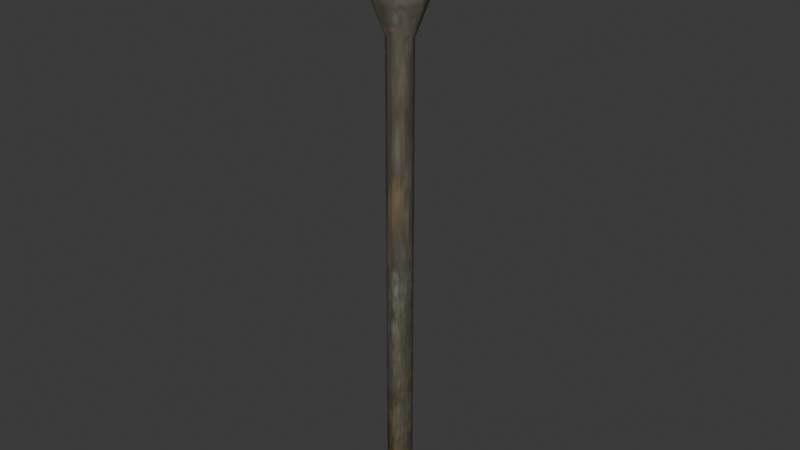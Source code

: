 # Source: flamingbrand.blend  (saved by Blender 4.1.24; exported with 4.5.12 LTS)
import bpy
from mathutils import Matrix  # noqa: F401  (used for matrix-valued properties, if any)

bpy.ops.wm.read_factory_settings(use_empty=True)
scene = bpy.context.scene
scene.name = 'Scene'

# ---- images (referenced by path relative to the original .blend; pixels are not part of the script)
import os
ASSET_DIR = os.environ.get("B2B_ASSET_DIR", "")  # directory of the original .blend (textures are referenced by path, not embedded)
HERE = os.path.dirname(os.path.abspath(__file__))  # packed textures are extracted next to this script under _unpacked/

def load_image(name, relpath, width, height, colorspace="sRGB"):
    """Load a texture the original file referenced (path relative to the .blend, or extracted next to this script)."""
    p = next((c for c in (os.path.join(HERE, relpath), os.path.join(ASSET_DIR, relpath)) if relpath and os.path.exists(c)), "")
    if p:
        img = bpy.data.images.load(p, check_existing=True)
        img.name = name
    else:  # same state as the original file: an image datablock whose file is absent (Cycles renders it pink)
        img = bpy.data.images.new(name, width, height)
        img.source = "FILE"
        img.filepath = "//" + (relpath or name)
    img.colorspace_settings.name = colorspace
    return img
img_wood_jpg = load_image('wood.jpg', '_unpacked/wood.6ab7f7cf.jpg', 64, 128, 'sRGB')

# ---- materials (node trees are filled in below, after node groups)
mat_models_textures_wood_jpg = bpy.data.materials.new('models\\textures\\wood.jpg')
mat_models_textures_wood_jpg.use_backface_culling = True
mat_models_textures_wood_jpg.use_transparent_shadow = False
mat_models_textures_wood_jpg.specular_color = (0.0, 0.0, 0.0)

# ---- material node trees
mat_models_textures_wood_jpg.use_nodes = True; mat_models_textures_wood_jpg.node_tree.nodes.clear()
_N = mat_models_textures_wood_jpg.node_tree.nodes; _L = mat_models_textures_wood_jpg.node_tree.links
n0 = _N.new('ShaderNodeTexImage'); n0.name = 'Image Texture'; n0.location = (0, 0)
n0.image = img_wood_jpg
n1 = _N.new('ShaderNodeBsdfPrincipled'); n1.name = 'Principled BSDF'; n1.location = (290, 0)
n2 = _N.new('ShaderNodeOutputMaterial'); n2.name = 'Material Output'; n2.location = (580, 0)
_L.new(n1.outputs[0], n2.inputs[0])
_L.new(n0.outputs[0], n1.inputs[0])
n2.is_active_output = True

# ---- world
world_world = bpy.data.worlds.new('World'); scene.world = world_world
world_world.use_nodes = True; world_world.node_tree.nodes.clear()
_N = world_world.node_tree.nodes; _L = world_world.node_tree.links
n0 = _N.new('ShaderNodeOutputWorld'); n0.name = 'World Output'; n0.location = (300, 300)
n1 = _N.new('ShaderNodeBackground'); n1.name = 'Background'; n1.location = (10, 300)
n1.inputs[0].default_value = (0.05088, 0.05088, 0.05088, 1.0)
_L.new(n1.outputs[0], n0.inputs[0])
n0.is_active_output = True
world_world.color = (0.05088, 0.05088, 0.05088)
world_world.use_sun_shadow = False
world_world.sun_shadow_jitter_overblur = 0.0

# ---- meshes
me_flamingbrand_ms3d_m = bpy.data.meshes.new('flamingbrand.ms3d.m')
me_flamingbrand_ms3d_m.from_pydata([(-0.25, 0.5314, 0.0), (-0.25, 0.5314, 3.917), (-0.25, 0.5314, 7.833), (-0.25, 0.5314, 11.75), (-0.25, 0.5314, 20.17), (-0.25, 1.421, 22.5), (-0.25, 1.421, 25.58), (0.01572, 0.4602, 0.0), (0.01572, 0.4602, 3.917), (0.01572, 0.4602, 7.833), (0.01572, 0.4602, 11.75), (0.01572, 0.4602, 20.17), (0.4603, 1.23, 22.5), (0.4603, 1.23, 25.58), (0.2102, 0.2657, 0.0), (0.2102, 0.2657, 3.917), (0.2102, 0.2657, 7.833), (0.2102, 0.2657, 11.75), (0.2102, 0.2657, 20.17), (0.9803, 0.7103, 22.5), (0.9803, 0.7103, 25.58), (0.2814, -3.841e-09, 0.0), (0.2814, -3.841e-09, 3.917), (0.2814, -3.841e-09, 7.833), (0.2814, -3.841e-09, 11.75), (0.2814, -3.841e-09, 20.17), (1.171, 5.481e-09, 22.5), (1.171, 5.481e-09, 25.58), (0.2102, -0.2657, 0.0), (0.2102, -0.2657, 3.917), (0.2102, -0.2657, 7.833), (0.2102, -0.2657, 11.75), (0.2102, -0.2657, 20.17), (0.9803, -0.7103, 22.5), (0.9803, -0.7103, 25.58), (0.01572, -0.4602, 0.0), (0.01572, -0.4602, 3.917), (0.01572, -0.4602, 7.833), (0.01572, -0.4602, 11.75), (0.01572, -0.4602, 20.17), (0.4603, -1.23, 22.5), (0.4603, -1.23, 25.58), (-0.25, -0.5314, 0.0), (-0.25, -0.5314, 3.917), (-0.25, -0.5314, 7.833), (-0.25, -0.5314, 11.75), (-0.25, -0.5314, 20.17), (-0.25, -1.421, 22.5), (-0.25, -1.421, 25.58), (-0.5157, -0.4602, 0.0), (-0.5157, -0.4602, 3.917), (-0.5157, -0.4602, 7.833), (-0.5157, -0.4602, 11.75), (-0.5157, -0.4602, 20.17), (-0.9603, -1.23, 22.5), (-0.9603, -1.23, 25.58), (-0.7102, -0.2657, 0.0), (-0.7102, -0.2657, 3.917), (-0.7102, -0.2657, 7.833), (-0.7102, -0.2657, 11.75), (-0.7102, -0.2657, 20.17), (-1.48, -0.7103, 22.5), (-1.48, -0.7103, 25.58), (-0.7814, -3.841e-09, 0.0), (-0.7814, -3.841e-09, 3.917), (-0.7814, -3.841e-09, 7.833), (-0.7814, -3.841e-09, 11.75), (-0.7814, -3.841e-09, 20.17), (-1.671, 5.481e-09, 22.5), (-1.671, 5.481e-09, 25.58), (-0.7102, 0.2657, 0.0), (-0.7102, 0.2657, 3.917), (-0.7102, 0.2657, 7.833), (-0.7102, 0.2657, 11.75), (-0.7102, 0.2657, 20.17), (-1.48, 0.7103, 22.5), (-1.48, 0.7103, 25.58), (-0.5157, 0.4602, 0.0), (-0.5157, 0.4602, 3.917), (-0.5157, 0.4602, 7.833), (-0.5157, 0.4602, 11.75), (-0.5157, 0.4602, 20.17), (-0.9603, 1.23, 22.5), (-0.9603, 1.23, 25.58), (-0.25, 5.481e-09, 25.58), (-0.25, -3.841e-09, 0.0)], [], [(0, 7, 85), (6, 84, 13), (0, 1, 8), (0, 8, 7), (1, 2, 8), (2, 9, 8), (2, 3, 10), (2, 10, 9), (3, 4, 10), (4, 11, 10), (4, 5, 12), (4, 12, 11), (5, 6, 12), (6, 13, 12), (7, 14, 85), (13, 84, 20), (7, 8, 14), (8, 15, 14), (8, 9, 16), (8, 16, 15), (9, 10, 16), (10, 17, 16), (10, 11, 18), (10, 18, 17), (11, 12, 18), (12, 19, 18), (12, 13, 20), (12, 20, 19), (14, 21, 85), (20, 84, 27), (14, 15, 22), (14, 22, 21), (15, 16, 22), (16, 23, 22), (16, 17, 24), (16, 24, 23), (17, 18, 24), (18, 25, 24), (18, 19, 26), (18, 26, 25), (19, 20, 26), (20, 27, 26), (21, 28, 85), (27, 84, 34), (21, 22, 28), (22, 29, 28), (22, 23, 30), (22, 30, 29), (23, 24, 30), (24, 31, 30), (24, 25, 32), (24, 32, 31), (25, 26, 32), (26, 33, 32), (26, 27, 34), (26, 34, 33), (28, 35, 85), (34, 84, 41), (28, 29, 36), (28, 36, 35), (29, 30, 36), (30, 37, 36), (30, 31, 38), (30, 38, 37), (31, 32, 38), (32, 39, 38), (32, 33, 40), (32, 40, 39), (33, 34, 40), (34, 41, 40), (35, 42, 85), (41, 84, 48), (35, 36, 42), (36, 43, 42), (36, 37, 44), (36, 44, 43), (37, 38, 44), (38, 45, 44), (38, 39, 46), (38, 46, 45), (39, 40, 46), (40, 47, 46), (40, 41, 48), (40, 48, 47), (42, 49, 85), (48, 84, 55), (42, 43, 50), (42, 50, 49), (43, 44, 50), (44, 51, 50), (44, 45, 52), (44, 52, 51), (45, 46, 52), (46, 53, 52), (46, 47, 54), (46, 54, 53), (47, 48, 54), (48, 55, 54), (49, 56, 85), (55, 84, 62), (49, 50, 56), (50, 57, 56), (50, 51, 58), (50, 58, 57), (51, 52, 58), (52, 59, 58), (52, 53, 60), (52, 60, 59), (53, 54, 60), (54, 61, 60), (54, 55, 62), (54, 62, 61), (56, 63, 85), (62, 84, 69), (56, 57, 64), (56, 64, 63), (57, 58, 64), (58, 65, 64), (58, 59, 66), (58, 66, 65), (59, 60, 66), (60, 67, 66), (60, 61, 68), (60, 68, 67), (61, 62, 68), (62, 69, 68), (63, 70, 85), (69, 84, 76), (63, 64, 70), (64, 71, 70), (64, 65, 72), (64, 72, 71), (65, 66, 72), (66, 73, 72), (66, 67, 74), (66, 74, 73), (67, 68, 74), (68, 75, 74), (68, 69, 76), (68, 76, 75), (70, 77, 85), (76, 84, 83), (70, 71, 78), (70, 78, 77), (71, 72, 78), (72, 79, 78), (72, 73, 80), (72, 80, 79), (73, 74, 80), (74, 81, 80), (74, 75, 82), (74, 82, 81), (75, 76, 82), (76, 83, 82), (77, 0, 85), (83, 84, 6), (77, 78, 0), (78, 1, 0), (78, 79, 2), (78, 2, 1), (79, 80, 2), (80, 3, 2), (80, 81, 4), (80, 4, 3), (81, 82, 4), (82, 5, 4), (82, 83, 6), (82, 6, 5)])
me_flamingbrand_ms3d_m.polygons.foreach_set('use_smooth', [True] * 168)
_k = set([(0, 7), (0, 77), (6, 13), (6, 83), (7, 14), (13, 20), (14, 21), (20, 27), (21, 28), (27, 34), (28, 35), (34, 41), (35, 42), (41, 48), (42, 49), (48, 55), (49, 56), (55, 62), (56, 63), (62, 69), (63, 70), (69, 76), (70, 77), (76, 83)])
me_flamingbrand_ms3d_m.attributes.new('sharp_edge', 'BOOLEAN', 'EDGE').data.foreach_set('value', [ (min(e.vertices), max(e.vertices)) in _k for e in me_flamingbrand_ms3d_m.edges])
_uv = me_flamingbrand_ms3d_m.uv_layers.new(name='ms3d_uv_layer')
_uv.uv.foreach_set('vector', [0.0, 1.0, 0.0, 1.0, 0.0, 1.0, 0.0, 1.0, 0.0, 1.0, 0.0, 1.0, 0.0, 0.0, 0.0, 0.1667, 0.08333, 0.1667, 0.0, 0.0, 0.08333, 0.1667, 0.08333, 0.0, 0.0, 0.1667, 0.0, 0.3333, 0.08333, 0.1667, 0.0, 0.3333, 0.08333, 0.3333, 0.08333, 0.1667, 0.0, 0.3333, 0.0, 0.5, 0.08333, 0.5, 0.0, 0.3333, 0.08333, 0.5, 0.08333, 0.3333, 0.0, 0.5, 0.0, 0.6667, 0.08333, 0.5, 0.0, 0.6667, 0.08333, 0.6667, 0.08333, 0.5, 0.0, 0.6667, 0.0, 0.8333, 0.08333, 0.8333, 0.0, 0.6667, 0.08333, 0.8333, 0.08333, 0.6667, 0.0, 0.8333, 0.0, 1.0, 0.08333, 0.8333, 0.0, 1.0, 0.08333, 1.0, 0.08333, 0.8333, 0.0, 1.0, 0.0, 1.0, 0.0, 1.0, 0.0, 1.0, 0.0, 1.0, 0.0, 1.0, 0.08333, 0.0, 0.08333, 0.1667, 0.1667, 0.0, 0.08333, 0.1667, 0.1667, 0.1667, 0.1667, 0.0, 0.08333, 0.1667, 0.08333, 0.3333, 0.1667, 0.3333, 0.08333, 0.1667, 0.1667, 0.3333, 0.1667, 0.1667, 0.08333, 0.3333, 0.08333, 0.5, 0.1667, 0.3333, 0.08333, 0.5, 0.1667, 0.5, 0.1667, 0.3333, 0.08333, 0.5, 0.08333, 0.6667, 0.1667, 0.6667, 0.08333, 0.5, 0.1667, 0.6667, 0.1667, 0.5, 0.08333, 0.6667, 0.08333, 0.8333, 0.1667, 0.6667, 0.08333, 0.8333, 0.1667, 0.8333, 0.1667, 0.6667, 0.08333, 0.8333, 0.08333, 1.0, 0.1667, 1.0, 0.08333, 0.8333, 0.1667, 1.0, 0.1667, 0.8333, 0.0, 1.0, 0.0, 1.0, 0.0, 1.0, 0.0, 1.0, 0.0, 1.0, 0.0, 1.0, 0.1667, 0.0, 0.1667, 0.1667, 0.25, 0.1667, 0.1667, 0.0, 0.25, 0.1667, 0.25, 0.0, 0.1667, 0.1667, 0.1667, 0.3333, 0.25, 0.1667, 0.1667, 0.3333, 0.25, 0.3333, 0.25, 0.1667, 0.1667, 0.3333, 0.1667, 0.5, 0.25, 0.5, 0.1667, 0.3333, 0.25, 0.5, 0.25, 0.3333, 0.1667, 0.5, 0.1667, 0.6667, 0.25, 0.5, 0.1667, 0.6667, 0.25, 0.6667, 0.25, 0.5, 0.1667, 0.6667, 0.1667, 0.8333, 0.25, 0.8333, 0.1667, 0.6667, 0.25, 0.8333, 0.25, 0.6667, 0.1667, 0.8333, 0.1667, 1.0, 0.25, 0.8333, 0.1667, 1.0, 0.25, 1.0, 0.25, 0.8333, 0.0, 1.0, 0.0, 1.0, 0.0, 1.0, 0.0, 1.0, 0.0, 1.0, 0.0, 1.0, 0.25, 0.0, 0.25, 0.1667, 0.3333, 0.0, 0.25, 0.1667, 0.3333, 0.1667, 0.3333, 0.0, 0.25, 0.1667, 0.25, 0.3333, 0.3333, 0.3333, 0.25, 0.1667, 0.3333, 0.3333, 0.3333, 0.1667, 0.25, 0.3333, 0.25, 0.5, 0.3333, 0.3333, 0.25, 0.5, 0.3333, 0.5, 0.3333, 0.3333, 0.25, 0.5, 0.25, 0.6667, 0.3333, 0.6667, 0.25, 0.5, 0.3333, 0.6667, 0.3333, 0.5, 0.25, 0.6667, 0.25, 0.8333, 0.3333, 0.6667, 0.25, 0.8333, 0.3333, 0.8333, 0.3333, 0.6667, 0.25, 0.8333, 0.25, 1.0, 0.3333, 1.0, 0.25, 0.8333, 0.3333, 1.0, 0.3333, 0.8333, 0.0, 1.0, 0.0, 1.0, 0.0, 1.0, 0.0, 1.0, 0.0, 1.0, 0.0, 1.0, 0.3333, 0.0, 0.3333, 0.1667, 0.4167, 0.1667, 0.3333, 0.0, 0.4167, 0.1667, 0.4167, 0.0, 0.3333, 0.1667, 0.3333, 0.3333, 0.4167, 0.1667, 0.3333, 0.3333, 0.4167, 0.3333, 0.4167, 0.1667, 0.3333, 0.3333, 0.3333, 0.5, 0.4167, 0.5, 0.3333, 0.3333, 0.4167, 0.5, 0.4167, 0.3333, 0.3333, 0.5, 0.3333, 0.6667, 0.4167, 0.5, 0.3333, 0.6667, 0.4167, 0.6667, 0.4167, 0.5, 0.3333, 0.6667, 0.3333, 0.8333, 0.4167, 0.8333, 0.3333, 0.6667, 0.4167, 0.8333, 0.4167, 0.6667, 0.3333, 0.8333, 0.3333, 1.0, 0.4167, 0.8333, 0.3333, 1.0, 0.4167, 1.0, 0.4167, 0.8333, 0.0, 1.0, 0.0, 1.0, 0.0, 1.0, 0.0, 1.0, 0.0, 1.0, 0.0, 1.0, 0.4167, 0.0, 0.4167, 0.1667, 0.5, 0.0, 0.4167, 0.1667, 0.5, 0.1667, 0.5, 0.0, 0.4167, 0.1667, 0.4167, 0.3333, 0.5, 0.3333, 0.4167, 0.1667, 0.5, 0.3333, 0.5, 0.1667, 0.4167, 0.3333, 0.4167, 0.5, 0.5, 0.3333, 0.4167, 0.5, 0.5, 0.5, 0.5, 0.3333, 0.4167, 0.5, 0.4167, 0.6667, 0.5, 0.6667, 0.4167, 0.5, 0.5, 0.6667, 0.5, 0.5, 0.4167, 0.6667, 0.4167, 0.8333, 0.5, 0.6667, 0.4167, 0.8333, 0.5, 0.8333, 0.5, 0.6667, 0.4167, 0.8333, 0.4167, 1.0, 0.5, 1.0, 0.4167, 0.8333, 0.5, 1.0, 0.5, 0.8333, 0.0, 1.0, 0.0, 1.0, 0.0, 1.0, 0.0, 1.0, 0.0, 1.0, 0.0, 1.0, 0.5, 0.0, 0.5, 0.1667, 0.5833, 0.1667, 0.5, 0.0, 0.5833, 0.1667, 0.5833, 0.0, 0.5, 0.1667, 0.5, 0.3333, 0.5833, 0.1667, 0.5, 0.3333, 0.5833, 0.3333, 0.5833, 0.1667, 0.5, 0.3333, 0.5, 0.5, 0.5833, 0.5, 0.5, 0.3333, 0.5833, 0.5, 0.5833, 0.3333, 0.5, 0.5, 0.5, 0.6667, 0.5833, 0.5, 0.5, 0.6667, 0.5833, 0.6667, 0.5833, 0.5, 0.5, 0.6667, 0.5, 0.8333, 0.5833, 0.8333, 0.5, 0.6667, 0.5833, 0.8333, 0.5833, 0.6667, 0.5, 0.8333, 0.5, 1.0, 0.5833, 0.8333, 0.5, 1.0, 0.5833, 1.0, 0.5833, 0.8333, 0.0, 1.0, 0.0, 1.0, 0.0, 1.0, 0.0, 1.0, 0.0, 1.0, 0.0, 1.0, 0.5833, 0.0, 0.5833, 0.1667, 0.6667, 0.0, 0.5833, 0.1667, 0.6667, 0.1667, 0.6667, 0.0, 0.5833, 0.1667, 0.5833, 0.3333, 0.6667, 0.3333, 0.5833, 0.1667, 0.6667, 0.3333, 0.6667, 0.1667, 0.5833, 0.3333, 0.5833, 0.5, 0.6667, 0.3333, 0.5833, 0.5, 0.6667, 0.5, 0.6667, 0.3333, 0.5833, 0.5, 0.5833, 0.6667, 0.6667, 0.6667, 0.5833, 0.5, 0.6667, 0.6667, 0.6667, 0.5, 0.5833, 0.6667, 0.5833, 0.8333, 0.6667, 0.6667, 0.5833, 0.8333, 0.6667, 0.8333, 0.6667, 0.6667, 0.5833, 0.8333, 0.5833, 1.0, 0.6667, 1.0, 0.5833, 0.8333, 0.6667, 1.0, 0.6667, 0.8333, 0.0, 1.0, 0.0, 1.0, 0.0, 1.0, 0.0, 1.0, 0.0, 1.0, 0.0, 1.0, 0.6667, 0.0, 0.6667, 0.1667, 0.75, 0.1667, 0.6667, 0.0, 0.75, 0.1667, 0.75, 0.0, 0.6667, 0.1667, 0.6667, 0.3333, 0.75, 0.1667, 0.6667, 0.3333, 0.75, 0.3333, 0.75, 0.1667, 0.6667, 0.3333, 0.6667, 0.5, 0.75, 0.5, 0.6667, 0.3333, 0.75, 0.5, 0.75, 0.3333, 0.6667, 0.5, 0.6667, 0.6667, 0.75, 0.5, 0.6667, 0.6667, 0.75, 0.6667, 0.75, 0.5, 0.6667, 0.6667, 0.6667, 0.8333, 0.75, 0.8333, 0.6667, 0.6667, 0.75, 0.8333, 0.75, 0.6667, 0.6667, 0.8333, 0.6667, 1.0, 0.75, 0.8333, 0.6667, 1.0, 0.75, 1.0, 0.75, 0.8333, 0.0, 1.0, 0.0, 1.0, 0.0, 1.0, 0.0, 1.0, 0.0, 1.0, 0.0, 1.0, 0.75, 0.0, 0.75, 0.1667, 0.8333, 0.0, 0.75, 0.1667, 0.8333, 0.1667, 0.8333, 0.0, 0.75, 0.1667, 0.75, 0.3333, 0.8333, 0.3333, 0.75, 0.1667, 0.8333, 0.3333, 0.8333, 0.1667, 0.75, 0.3333, 0.75, 0.5, 0.8333, 0.3333, 0.75, 0.5, 0.8333, 0.5, 0.8333, 0.3333, 0.75, 0.5, 0.75, 0.6667, 0.8333, 0.6667, 0.75, 0.5, 0.8333, 0.6667, 0.8333, 0.5, 0.75, 0.6667, 0.75, 0.8333, 0.8333, 0.6667, 0.75, 0.8333, 0.8333, 0.8333, 0.8333, 0.6667, 0.75, 0.8333, 0.75, 1.0, 0.8333, 1.0, 0.75, 0.8333, 0.8333, 1.0, 0.8333, 0.8333, 0.0, 1.0, 0.0, 1.0, 0.0, 1.0, 0.0, 1.0, 0.0, 1.0, 0.0, 1.0, 0.8333, 0.0, 0.8333, 0.1667, 0.9167, 0.1667, 0.8333, 0.0, 0.9167, 0.1667, 0.9167, 0.0, 0.8333, 0.1667, 0.8333, 0.3333, 0.9167, 0.1667, 0.8333, 0.3333, 0.9167, 0.3333, 0.9167, 0.1667, 0.8333, 0.3333, 0.8333, 0.5, 0.9167, 0.5, 0.8333, 0.3333, 0.9167, 0.5, 0.9167, 0.3333, 0.8333, 0.5, 0.8333, 0.6667, 0.9167, 0.5, 0.8333, 0.6667, 0.9167, 0.6667, 0.9167, 0.5, 0.8333, 0.6667, 0.8333, 0.8333, 0.9167, 0.8333, 0.8333, 0.6667, 0.9167, 0.8333, 0.9167, 0.6667, 0.8333, 0.8333, 0.8333, 1.0, 0.9167, 0.8333, 0.8333, 1.0, 0.9167, 1.0, 0.9167, 0.8333, 0.0, 1.0, 0.0, 1.0, 0.0, 1.0, 0.0, 1.0, 0.0, 1.0, 0.0, 1.0, 0.9167, 0.0, 0.9167, 0.1667, 1.0, 0.0, 0.9167, 0.1667, 1.0, 0.1667, 1.0, 0.0, 0.9167, 0.1667, 0.9167, 0.3333, 1.0, 0.3333, 0.9167, 0.1667, 1.0, 0.3333, 1.0, 0.1667, 0.9167, 0.3333, 0.9167, 0.5, 1.0, 0.3333, 0.9167, 0.5, 1.0, 0.5, 1.0, 0.3333, 0.9167, 0.5, 0.9167, 0.6667, 1.0, 0.6667, 0.9167, 0.5, 1.0, 0.6667, 1.0, 0.5, 0.9167, 0.6667, 0.9167, 0.8333, 1.0, 0.6667, 0.9167, 0.8333, 1.0, 0.8333, 1.0, 0.6667, 0.9167, 0.8333, 0.9167, 1.0, 1.0, 1.0, 0.9167, 0.8333, 1.0, 1.0, 1.0, 0.8333])
me_flamingbrand_ms3d_m.materials.append(mat_models_textures_wood_jpg)
me_flamingbrand_ms3d_m.update()

# ---- objects
ob_flamingbrand_ms3d_mo = bpy.data.objects.new('flamingbrand.ms3d.mo', me_flamingbrand_ms3d_m)
ob_flamingbrand_ms3d_eo = bpy.data.objects.new('flamingbrand.ms3d.eo', None)

# ---- transforms, parenting, visibility, modifiers, constraints
ob_flamingbrand_ms3d_mo.parent = ob_flamingbrand_ms3d_eo
ob_flamingbrand_ms3d_mo.location = (0.0, 0.0, 0.0)
_m = ob_flamingbrand_ms3d_mo.modifiers.new('ms3d_smoothing_groups', 'EDGE_SPLIT')
_m.use_edge_angle = False
ob_flamingbrand_ms3d_eo.location = (0.0, 0.0, 0.0)

# ---- collection membership
scene.collection.objects.link(ob_flamingbrand_ms3d_mo)
scene.collection.objects.link(ob_flamingbrand_ms3d_eo)

# ---- scene / render settings (as saved in the file)
scene.frame_start = 1; scene.frame_end = 30; scene.frame_set(24)
scene.render.engine = 'BLENDER_EEVEE_NEXT'
scene.cycles.sampling_pattern = 'TABULATED_SOBOL'
scene.eevee.ray_tracing_options.trace_max_roughness = 0.0
bpy.context.view_layer.update()

# ---- added for rendering (the .blend has no active camera and no usable light): camera, sun
cam_auto = bpy.data.cameras.new('AutoCamera')
cam_auto.lens = 50.0
cam_auto.sensor_width = 36.0
cam_auto.clip_end = 1000.0
ob_auto_camera = bpy.data.objects.new('AutoCamera', cam_auto)
scene.collection.objects.link(ob_auto_camera)
ob_auto_camera.location = (23.7105, -28.7526, 31.9601)
ob_auto_camera.rotation_euler = (1.09748, -7.21219e-08, 0.694738)
scene.camera = ob_auto_camera
light_auto_sun = bpy.data.lights.new('AutoSun', 'SUN')
light_auto_sun.energy = 3.0
light_auto_sun.angle = 0.0523599
ob_auto_sun = bpy.data.objects.new('AutoSun', light_auto_sun)
scene.collection.objects.link(ob_auto_sun)
ob_auto_sun.rotation_euler = (0.872665, 0.174533, 0.523599)
bpy.context.view_layer.update()
